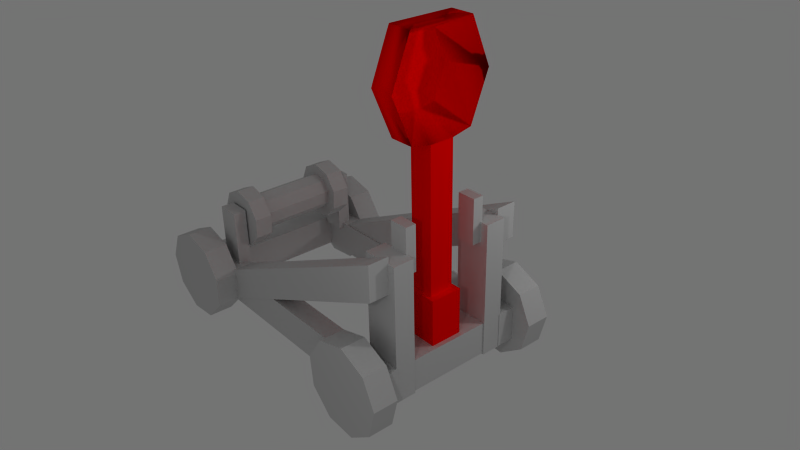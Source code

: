 # Source: Catapult.blend  (saved by Blender 2.77.0; exported with 4.5.12 LTS)
import bpy
from mathutils import Matrix  # noqa: F401  (used for matrix-valued properties, if any)

bpy.ops.wm.read_factory_settings(use_empty=True)
scene = bpy.context.scene
scene.name = 'Scene'

# ---- collections
col_collection_1 = bpy.data.collections.new('Collection 1'); scene.collection.children.link(col_collection_1)

# ---- materials (node trees are filled in below, after node groups)
mat_arm = bpy.data.materials.new('arm')
mat_arm.alpha_threshold = 0.0
mat_arm.diffuse_color = (1.0, 0.0, 0.0, 1.0)
mat_arm.roughness = 0.5
mat_arm.specular_intensity = 0.0
mat_arm.line_color = (0.0, 0.0, 0.0, 1.0)
mat_gestell = bpy.data.materials.new('gestell')
mat_gestell.alpha_threshold = 0.0
mat_gestell.diffuse_color = (0.7631, 0.7631, 0.7631, 1.0)
mat_gestell.roughness = 0.5
mat_gestell.specular_intensity = 0.0
mat_gestell.line_color = (0.0, 0.0, 0.0, 1.0)

# ---- material node trees

# ---- world
world_world_001 = bpy.data.worlds.new('World.001'); scene.world = world_world_001
world_world_001.color = (0.4528, 0.4528, 0.4528)
world_world_001.use_sun_shadow = False
world_world_001.sun_shadow_jitter_overblur = 0.0
world_world_001.cycles.sampling_method = 'NONE'
world_world_001.cycles.sample_map_resolution = 256

# ---- cameras
cam_camera = bpy.data.cameras.new('Camera')
cam_camera.clip_end = 100.0
cam_camera.lens = 35.0
cam_camera.sensor_width = 32.0
cam_camera.sensor_height = 18.0
cam_camera.display_size = 2.0
cam_camera.dof.focus_distance = 0.0
cam_camera.dof.aperture_fstop = 128.0
cam_camera.dof.aperture_blades = 6

# ---- lights
light_point_001 = bpy.data.lights.new('Point.001', 'POINT')
light_point_001.transmission_factor = 0.0
light_point_001.energy = 100.0
light_point_001.shadow_buffer_clip_start = 0.5
light_point_001.shadow_soft_size = 0.1
light_point_001.shadow_maximum_resolution = 0.006
light_point_001.use_absolute_resolution = True
light_point = bpy.data.lights.new('Point', 'POINT')
light_point.transmission_factor = 0.0
light_point.energy = 100.0
light_point.shadow_buffer_clip_start = 0.5
light_point.shadow_soft_size = 0.1
light_point.shadow_maximum_resolution = 0.006
light_point.use_absolute_resolution = True

# ---- meshes
me_cube_001 = bpy.data.meshes.new('Cube.001')
me_cube_001.from_pydata([(20.34, 4.674, -0.5103), (20.34, -4.674, -0.5103), (17.9, -4.674, -0.5103), (17.9, 4.674, -0.5103), (20.34, 4.674, -0.1466), (20.34, -4.674, -0.1466), (17.9, -4.674, -0.1466), (17.9, 4.674, -0.1466), (1.064, 3.455, -0.5103), (1.064, -3.455, -0.5103), (-1.379, -3.455, -0.5103), (-1.379, 3.455, -0.5103), (1.064, 3.455, -0.1466), (1.064, -3.455, -0.1466), (-1.379, -3.455, -0.1466), (-1.379, 3.455, -0.1466), (20.97, -5.784, 0.05739), (20.97, 5.784, 0.05739), (-2.04, -5.784, 0.05739), (-2.04, 5.784, 0.05739), (21.94, -5.784, -0.2512), (21.94, 5.784, -0.2512), (-3.006, -5.784, -0.2512), (-3.006, 5.784, -0.2512), (21.35, -5.784, -0.5801), (21.35, 5.784, -0.5801), (-2.414, -5.784, -0.5801), (-2.414, 5.784, -0.5801), (19.48, -5.784, -0.7754), (19.48, 5.784, -0.7754), (-0.5411, -5.784, -0.7754), (-0.5411, 5.784, -0.7754), (17.2, -5.784, -0.7457), (17.2, 5.784, -0.7457), (1.737, -5.784, -0.7457), (1.737, 5.784, -0.7457), (15.58, -5.784, -0.505), (15.58, 5.784, -0.505), (3.353, -5.784, -0.505), (3.353, 5.784, -0.505), (15.38, -5.784, -0.1658), (15.38, 5.784, -0.1658), (3.552, -5.784, -0.1658), (3.552, 5.784, -0.1658), (16.69, -5.784, 0.1132), (16.69, 5.784, 0.1132), (2.241, -5.784, 0.1132), (2.241, 5.784, 0.1132), (18.9, -5.784, 0.2013), (18.9, 5.784, 0.2013), (0.03263, -5.784, 0.2013), (0.03263, 5.784, 0.2013), (20.97, -7.598, 0.05739), (20.97, 7.598, 0.0574), (-2.039, -7.598, 0.05739), (-2.039, 7.598, 0.0574), (21.94, -7.598, -0.2512), (21.94, 7.598, -0.2512), (-3.006, -7.598, -0.2512), (-3.006, 7.598, -0.2512), (21.35, -7.598, -0.5801), (21.35, 7.598, -0.5801), (-2.414, -7.598, -0.5801), (-2.414, 7.598, -0.5801), (19.48, -7.598, -0.7754), (19.48, 7.598, -0.7754), (-0.5411, -7.598, -0.7754), (-0.5411, 7.598, -0.7754), (17.2, -7.598, -0.7457), (17.2, 7.598, -0.7457), (1.736, -7.598, -0.7457), (1.736, 7.598, -0.7457), (15.58, -7.598, -0.505), (15.58, 7.598, -0.505), (3.353, -7.598, -0.505), (3.353, 7.598, -0.505), (15.38, -7.598, -0.1658), (15.38, 7.598, -0.1658), (3.552, -7.598, -0.1658), (3.552, 7.598, -0.1658), (16.69, -7.598, 0.1132), (16.69, 7.598, 0.1132), (2.241, -7.598, 0.1132), (2.241, 7.598, 0.1132), (18.9, -7.598, 0.2013), (18.9, 7.598, 0.2013), (0.03264, -7.598, 0.2013), (0.03264, 7.598, 0.2013), (18.61, -5.784, -0.2946), (18.61, 5.784, -0.2946), (0.3239, -5.784, -0.2946), (0.3239, 5.784, -0.2946), (18.61, -7.598, -0.2946), (18.61, 7.598, -0.2946), (0.3239, -7.598, -0.2946), (0.3239, 7.598, -0.2946), (0.5201, -2.428, 1.233), (0.5201, -3.211, 1.233), (0.5201, -3.211, 0.7419), (0.5201, -2.428, 0.7419), (-0.8333, -2.428, 1.233), (-0.8333, -3.211, 1.233), (-0.8333, -3.211, 0.7419), (-0.8333, -2.428, 0.7419), (17.81, -4.101, 0.4912), (17.81, -5.095, 0.4912), (17.81, -5.095, -0.1961), (17.81, -4.101, -0.1961), (16.09, -4.101, 0.4912), (16.09, -5.095, 0.4912), (16.09, -5.095, -0.1961), (16.09, -4.101, -0.1961), (1.146, -3.055, 0.9619), (1.146, 3.055, 0.9619), (1.146, -4.561, 0.9619), (1.146, 4.561, 0.9619), (1.146, -4.561, -0.5251), (1.146, 4.561, -0.5251), (1.146, -3.055, -0.5251), (1.146, 3.055, -0.5251), (-1.459, -3.055, 0.9619), (-1.459, 3.055, 0.9619), (-1.459, -4.561, 0.9619), (-1.459, 4.561, 0.9619), (-1.459, -4.561, -0.5251), (-1.459, 4.561, -0.5251), (-1.459, -3.055, -0.5251), (-1.459, 3.055, -0.5251), (17.87, -2.832, 0.4921), (17.87, 2.832, 0.4921), (18.27, -2.832, 0.364), (18.27, 2.832, 0.364), (18.02, -2.832, 0.2274), (18.02, 2.832, 0.2274), (17.24, -2.832, 0.1464), (17.24, 2.832, 0.1464), (16.3, -2.832, 0.1587), (16.3, 2.832, 0.1587), (15.63, -2.832, 0.2586), (15.63, 2.832, 0.2586), (15.55, -2.832, 0.3994), (15.55, 2.832, 0.3994), (16.09, -2.832, 0.5152), (16.09, 2.832, 0.5152), (17.01, -2.832, 0.5518), (17.01, 2.832, 0.5518), (18.27, 1.202e-06, 0.364), (17.87, 1.165e-06, 0.4921), (18.02, 1.243e-06, 0.2274), (17.24, 1.267e-06, 0.1464), (16.3, 1.264e-06, 0.1587), (15.63, 1.235e-06, 0.2586), (15.55, 1.194e-06, 0.3994), (16.09, 1.159e-06, 0.5152), (17.01, 1.148e-06, 0.5518), (17.07, -2.832, 0.6654), (17.07, 2.832, 0.6654), (15.65, -2.832, 0.6086), (15.65, 2.832, 0.6086), (14.81, -2.832, 0.429), (14.81, 2.832, 0.429), (14.93, -2.832, 0.2104), (14.93, 2.832, 0.2104), (15.98, -2.832, 0.05532), (15.98, 2.832, 0.05532), (17.44, -2.832, 0.0362), (17.44, 2.832, 0.0362), (18.65, -2.832, 0.162), (18.65, 2.832, 0.162), (19.03, -2.832, 0.3739), (19.03, 2.832, 0.3739), (18.41, -2.832, 0.5727), (18.41, 2.832, 0.5727), (18.41, -4.144, 0.5727), (18.41, 4.144, 0.5727), (19.03, -4.144, 0.3739), (19.03, 4.144, 0.3739), (18.65, -4.144, 0.162), (18.65, 4.144, 0.162), (17.44, -4.144, 0.0362), (17.44, 4.144, 0.0362), (15.98, -4.144, 0.05532), (15.98, 4.144, 0.05532), (14.93, -4.144, 0.2104), (14.93, 4.144, 0.2104), (14.81, -4.144, 0.429), (14.81, 4.144, 0.429), (15.65, -4.144, 0.6086), (15.65, 4.144, 0.6086), (17.07, -4.144, 0.6654), (17.07, 4.144, 0.6654), (16.89, -4.144, 0.346), (16.89, 4.144, 0.346), (15.74, -4.495, -0.5032), (15.74, 4.495, -0.5032), (15.74, 6.001, -0.5032), (-0.9092, 6.001, 0.6459), (-0.9092, -4.495, 0.6459), (-0.9092, 4.495, 0.6459), (17.94, 4.495, -0.294), (17.94, 6.001, -0.294), (-0.9125, 6.001, 1.034), (-0.9125, 4.495, 1.034), (-0.9125, -6.045, 1.034), (-0.9125, -4.539, 1.034), (17.94, -4.539, -0.294), (17.94, -6.045, -0.294), (-0.9092, -6.045, 0.6459), (-0.9092, -4.539, 0.6459), (15.74, -4.539, -0.5032), (15.74, -6.045, -0.5032), (20.55, -4.455, -0.5159), (20.55, 4.455, -0.5159), (20.55, -5.962, -0.5159), (20.55, 5.962, -0.5159), (-1.502, -5.962, -0.5159), (-1.502, 5.962, -0.5159), (-1.502, -4.455, -0.5159), (-1.502, 4.455, -0.5159), (20.55, -4.455, -0.128), (20.55, 4.455, -0.128), (20.55, -5.962, -0.128), (20.55, 5.962, -0.128), (-1.502, -5.962, -0.128), (-1.502, 5.962, -0.128), (-1.502, -4.455, -0.128), (-1.502, 4.455, -0.128), (16.09, 5.21, -0.1961), (16.09, 4.216, -0.1961), (16.09, 4.216, 0.4912), (16.09, 5.21, 0.4912), (17.81, 5.21, -0.1961), (17.81, 4.216, -0.1961), (17.81, 4.216, 0.4912), (17.81, 5.21, 0.4912), (16.09, 9.741, -0.1961), (-0.8333, 3.097, 0.7419), (-0.8333, 2.314, 0.7419), (-0.8333, 2.314, 1.233), (-0.8333, 3.097, 1.233), (0.5201, 3.097, 0.7419), (0.5201, 2.314, 0.7419), (0.5201, 2.314, 1.233), (0.5201, 3.097, 1.233)], [(193, 197)], [(0, 1, 2, 3), (4, 7, 6, 5), (0, 4, 5, 1), (1, 5, 6, 2), (2, 6, 7, 3), (4, 0, 3, 7), (8, 9, 10, 11), (12, 15, 14, 13), (8, 12, 13, 9), (9, 13, 14, 10), (10, 14, 15, 11), (12, 8, 11, 15), (88, 16, 20), (21, 17, 89), (22, 18, 90), (91, 19, 23), (92, 56, 52), (53, 57, 93), (54, 58, 94), (95, 59, 55), (88, 20, 24), (25, 21, 89), (26, 22, 90), (91, 23, 27), (92, 60, 56), (57, 61, 93), (58, 62, 94), (95, 63, 59), (88, 24, 28), (29, 25, 89), (30, 26, 90), (91, 27, 31), (92, 64, 60), (61, 65, 93), (62, 66, 94), (95, 67, 63), (88, 28, 32), (33, 29, 89), (34, 30, 90), (91, 31, 35), (92, 68, 64), (65, 69, 93), (66, 70, 94), (95, 71, 67), (88, 32, 36), (37, 33, 89), (38, 34, 90), (91, 35, 39), (92, 72, 68), (69, 73, 93), (70, 74, 94), (95, 75, 71), (88, 36, 40), (41, 37, 89), (42, 38, 90), (91, 39, 43), (92, 76, 72), (73, 77, 93), (74, 78, 94), (95, 79, 75), (88, 40, 44), (45, 41, 89), (46, 42, 90), (91, 43, 47), (92, 80, 76), (77, 81, 93), (78, 82, 94), (95, 83, 79), (88, 44, 48), (49, 45, 89), (50, 46, 90), (91, 47, 51), (92, 84, 80), (81, 85, 93), (82, 86, 94), (95, 87, 83), (48, 16, 88), (89, 17, 49), (90, 18, 50), (51, 19, 91), (92, 52, 84), (85, 53, 93), (86, 54, 94), (95, 55, 87), (16, 52, 56, 20), (57, 53, 17, 21), (58, 54, 18, 22), (19, 55, 59, 23), (20, 56, 60, 24), (61, 57, 21, 25), (62, 58, 22, 26), (23, 59, 63, 27), (24, 60, 64, 28), (65, 61, 25, 29), (66, 62, 26, 30), (27, 63, 67, 31), (28, 64, 68, 32), (69, 65, 29, 33), (70, 66, 30, 34), (31, 67, 71, 35), (32, 68, 72, 36), (73, 69, 33, 37), (74, 70, 34, 38), (35, 71, 75, 39), (36, 72, 76, 40), (77, 73, 37, 41), (78, 74, 38, 42), (39, 75, 79, 43), (40, 76, 80, 44), (81, 77, 41, 45), (82, 78, 42, 46), (43, 79, 83, 47), (44, 80, 84, 48), (85, 81, 45, 49), (86, 82, 46, 50), (47, 83, 87, 51), (52, 16, 48, 84), (49, 17, 53, 85), (50, 18, 54, 86), (55, 19, 51, 87), (96, 97, 98, 99), (100, 103, 102, 101), (96, 100, 101, 97), (97, 101, 102, 98), (98, 102, 103, 99), (100, 96, 99, 103), (104, 105, 106, 107), (108, 111, 110, 109), (104, 108, 109, 105), (105, 109, 110, 106), (106, 110, 111, 107), (108, 104, 107, 111), (112, 114, 116, 118), (117, 115, 113, 119), (120, 126, 124, 122), (125, 127, 121, 123), (112, 120, 122, 114), (123, 121, 113, 115), (114, 122, 124, 116), (125, 123, 115, 117), (116, 124, 126, 118), (127, 125, 117, 119), (120, 112, 118, 126), (119, 113, 121, 127), (147, 128, 130, 146), (131, 129, 147, 146), (146, 130, 132, 148), (133, 131, 146, 148), (148, 132, 134, 149), (135, 133, 148, 149), (149, 134, 136, 150), (137, 135, 149, 150), (150, 136, 138, 151), (139, 137, 150, 151), (151, 138, 140, 152), (141, 139, 151, 152), (152, 140, 142, 153), (143, 141, 152, 153), (153, 142, 144, 154), (145, 143, 153, 154), (128, 147, 154, 144), (154, 147, 129, 145), (128, 144, 155, 171), (156, 145, 129, 172), (144, 142, 157, 155), (158, 143, 145, 156), (142, 140, 159, 157), (160, 141, 143, 158), (140, 138, 161, 159), (162, 139, 141, 160), (138, 136, 163, 161), (164, 137, 139, 162), (136, 134, 165, 163), (166, 135, 137, 164), (134, 132, 167, 165), (168, 133, 135, 166), (132, 130, 169, 167), (170, 131, 133, 168), (130, 128, 171, 169), (172, 129, 131, 170), (169, 171, 173, 175), (174, 172, 170, 176), (167, 169, 175, 177), (176, 170, 168, 178), (165, 167, 177, 179), (178, 168, 166, 180), (163, 165, 179, 181), (180, 166, 164, 182), (161, 163, 181, 183), (182, 164, 162, 184), (159, 161, 183, 185), (184, 162, 160, 186), (157, 159, 185, 187), (186, 160, 158, 188), (155, 157, 187, 189), (188, 158, 156, 190), (171, 155, 189, 173), (190, 156, 172, 174), (191, 175, 173), (174, 176, 192), (191, 177, 175), (176, 178, 192), (191, 179, 177), (178, 180, 192), (191, 181, 179), (180, 182, 192), (191, 183, 181), (182, 184, 192), (191, 185, 183), (184, 186, 192), (191, 187, 185), (186, 188, 192), (191, 189, 187), (188, 190, 192), (191, 173, 189), (190, 174, 192), (196, 195, 194, 198), (201, 202, 199, 200), (200, 199, 194, 195), (201, 200, 195, 196), (202, 201, 196, 198), (198, 194, 199, 202), (207, 210, 206, 203), (203, 204, 208, 207), (204, 205, 209, 208), (205, 206, 210, 209), (204, 203, 206, 205), (208, 209, 210, 207), (211, 213, 215, 217), (216, 214, 212, 218), (219, 225, 223, 221), (224, 226, 220, 222), (211, 219, 221, 213), (222, 220, 212, 214), (213, 221, 223, 215), (224, 222, 214, 216), (215, 223, 225, 217), (226, 224, 216, 218), (219, 211, 217, 225), (218, 212, 220, 226), (230, 234, 231, 227), (232, 228, 227, 231), (233, 229, 228, 232), (234, 230, 229, 233), (230, 227, 228, 229), (234, 233, 232, 231), (239, 243, 240, 236), (241, 237, 236, 240), (242, 238, 237, 241), (243, 239, 238, 242), (239, 236, 237, 238), (243, 242, 241, 240)])
me_cube_001.polygons.foreach_set('material_index', [1, 1, 1, 1, 1, 1, 1, 1, 1, 1, 1, 1, 1, 1, 1, 1, 1, 1, 1, 1, 1, 1, 1, 1, 1, 1, 1, 1, 1, 1, 1, 1, 1, 1, 1, 1, 1, 1, 1, 1, 1, 1, 1, 1, 1, 1, 1, 1, 1, 1, 1, 1, 1, 1, 1, 1, 1, 1, 1, 1, 1, 1, 1, 1, 1, 1, 1, 1, 1, 1, 1, 1, 1, 1, 1, 1, 1, 1, 1, 1, 1, 1, 1, 1, 1, 1, 1, 1, 1, 1, 1, 1, 1, 1, 1, 1, 1, 1, 1, 1, 1, 1, 1, 1, 1, 1, 1, 1, 1, 1, 1, 1, 1, 1, 1, 1, 1, 1, 1, 1, 1, 1, 1, 1, 1, 1, 1, 1, 1, 1, 1, 1, 1, 1, 1, 1, 1, 1, 1, 1, 1, 1, 1, 1, 1, 1, 1, 1, 1, 1, 1, 1, 1, 1, 1, 1, 1, 1, 1, 1, 1, 1, 1, 1, 1, 1, 1, 1, 1, 1, 1, 1, 1, 1, 1, 1, 1, 1, 1, 1, 1, 1, 1, 1, 1, 1, 1, 1, 1, 1, 1, 1, 1, 1, 1, 1, 1, 1, 1, 1, 1, 1, 1, 1, 1, 1, 1, 1, 1, 1, 1, 1, 1, 1, 1, 1, 1, 1, 1, 1, 1, 1, 1, 1, 1, 1, 1, 1, 1, 1, 1, 1, 1, 1, 1, 1, 1, 1, 1, 1, 1, 1, 1, 1, 1, 1, 1, 1, 1, 1, 1, 1])
_uv = me_cube_001.uv_layers.new(name='UVTex')
_uv.uv.foreach_set('vector', [0.02652, 0.6259, 0.07363, 0.6259, 0.07363, 0.8023, 0.02652, 0.8023, 0.02652, 0.6259, 0.07363, 0.6259, 0.07363, 0.8023, 0.02652, 0.8023, 0.02652, 0.6259, 0.07363, 0.6259, 0.07363, 0.8023, 0.02652, 0.8023, 0.02652, 0.6259, 0.07363, 0.6259, 0.07363, 0.8023, 0.02652, 0.8023, 0.02652, 0.6259, 0.07363, 0.6259, 0.07363, 0.8023, 0.02652, 0.8023, 0.02652, 0.6259, 0.07363, 0.6259, 0.07363, 0.8023, 0.02652, 0.8023, 0.674, 0.3236, 0.74, 0.3236, 0.7442, 0.4903, 0.6782, 0.4903, 0.674, 0.3236, 0.74, 0.3236, 0.7442, 0.4903, 0.6782, 0.4903, 0.674, 0.3236, 0.74, 0.3236, 0.7442, 0.4903, 0.6782, 0.4903, 0.674, 0.3236, 0.74, 0.3236, 0.7442, 0.4903, 0.6782, 0.4903, 0.674, 0.3236, 0.74, 0.3236, 0.7442, 0.4903, 0.6782, 0.4903, 0.674, 0.3236, 0.74, 0.3236, 0.7442, 0.4903, 0.6782, 0.4903, 0.2089, 0.1031, 0.254, 0.07054, 0.2144, 0.05722, 0.2144, 0.05722, 0.254, 0.07054, 0.2089, 0.1031, 0.2144, 0.05722, 0.254, 0.07054, 0.2089, 0.1031, 0.2089, 0.1031, 0.254, 0.07054, 0.2144, 0.05722, 0.1663, 0.3183, 0.2223, 0.3219, 0.206, 0.347, 0.4045, 0.2178, 0.395, 0.1831, 0.3339, 0.2098, 0.3365, 0.1408, 0.3867, 0.1454, 0.3703, 0.09328, 0.1746, 0.2087, 0.1869, 0.1558, 0.2311, 0.1739, 0.2089, 0.1031, 0.2144, 0.05722, 0.1723, 0.06538, 0.1723, 0.06538, 0.2144, 0.05722, 0.2089, 0.1031, 0.1723, 0.06538, 0.2144, 0.05722, 0.2089, 0.1031, 0.2089, 0.1031, 0.2144, 0.05722, 0.1723, 0.06538, 0.1663, 0.3183, 0.2123, 0.295, 0.2223, 0.3219, 0.395, 0.1831, 0.357, 0.161, 0.3339, 0.2098, 0.3867, 0.1454, 0.4293, 0.1256, 0.3703, 0.09328, 0.1746, 0.2087, 0.1369, 0.1624, 0.1869, 0.1558, 0.2089, 0.1031, 0.1723, 0.06538, 0.1473, 0.09118, 0.1473, 0.09118, 0.1723, 0.06538, 0.2089, 0.1031, 0.1473, 0.09118, 0.1723, 0.06538, 0.2089, 0.1031, 0.2089, 0.1031, 0.1723, 0.06538, 0.1473, 0.09118, 0.1663, 0.3183, 0.1808, 0.2791, 0.2123, 0.295, 0.357, 0.161, 0.3081, 0.1617, 0.3339, 0.2098, 0.4293, 0.1256, 0.4442, 0.09065, 0.3703, 0.09328, 0.1746, 0.2087, 0.1045, 0.1908, 0.1369, 0.1624, 0.2089, 0.1031, 0.1473, 0.09118, 0.1511, 0.1226, 0.1511, 0.1226, 0.1473, 0.09118, 0.2089, 0.1031, 0.1511, 0.1226, 0.1473, 0.09118, 0.2089, 0.1031, 0.2089, 0.1031, 0.1473, 0.09118, 0.1511, 0.1226, 0.1663, 0.3183, 0.1425, 0.2815, 0.1808, 0.2791, 0.3081, 0.1617, 0.2713, 0.1849, 0.3339, 0.2098, 0.4442, 0.09065, 0.4246, 0.05693, 0.3703, 0.09328, 0.1746, 0.2087, 0.1049, 0.2275, 0.1045, 0.1908, 0.2089, 0.1031, 0.1511, 0.1226, 0.1819, 0.1448, 0.1819, 0.1448, 0.1511, 0.1226, 0.2089, 0.1031, 0.1819, 0.1448, 0.1511, 0.1226, 0.2089, 0.1031, 0.2089, 0.1031, 0.1511, 0.1226, 0.1819, 0.1448, 0.1663, 0.3183, 0.1153, 0.3011, 0.1425, 0.2815, 0.2713, 0.1849, 0.2638, 0.2198, 0.3339, 0.2098, 0.4246, 0.05693, 0.3796, 0.04022, 0.3703, 0.09328, 0.1746, 0.2087, 0.1379, 0.2555, 0.1049, 0.2275, 0.2089, 0.1031, 0.1819, 0.1448, 0.2254, 0.1476, 0.2254, 0.1476, 0.1819, 0.1448, 0.2089, 0.1031, 0.2254, 0.1476, 0.1819, 0.1448, 0.2089, 0.1031, 0.2089, 0.1031, 0.1819, 0.1448, 0.2254, 0.1476, 0.1663, 0.3183, 0.112, 0.3288, 0.1153, 0.3011, 0.2638, 0.2198, 0.2891, 0.25, 0.3339, 0.2098, 0.3796, 0.04022, 0.3302, 0.04834, 0.3703, 0.09328, 0.1746, 0.2087, 0.1881, 0.2616, 0.1379, 0.2555, 0.2089, 0.1031, 0.2254, 0.1476, 0.2611, 0.1295, 0.2611, 0.1295, 0.2254, 0.1476, 0.2089, 0.1031, 0.2611, 0.1295, 0.2254, 0.1476, 0.2089, 0.1031, 0.2089, 0.1031, 0.2254, 0.1476, 0.2611, 0.1295, 0.1663, 0.3183, 0.134, 0.3516, 0.112, 0.3288, 0.2891, 0.25, 0.3353, 0.2614, 0.3339, 0.2098, 0.3302, 0.04834, 0.2996, 0.07748, 0.3703, 0.09328, 0.1746, 0.2087, 0.2319, 0.2429, 0.1881, 0.2616, 0.2089, 0.1031, 0.2611, 0.1295, 0.2724, 0.09909, 0.2724, 0.09909, 0.2611, 0.1295, 0.2089, 0.1031, 0.2724, 0.09909, 0.2611, 0.1295, 0.2089, 0.1031, 0.2089, 0.1031, 0.2611, 0.1295, 0.2724, 0.09909, 0.1663, 0.3183, 0.1712, 0.3588, 0.134, 0.3516, 0.3353, 0.2614, 0.3809, 0.2487, 0.3339, 0.2098, 0.2996, 0.07748, 0.3021, 0.114, 0.3703, 0.09328, 0.1746, 0.2087, 0.2489, 0.2083, 0.2319, 0.2429, 0.2724, 0.09909, 0.254, 0.07054, 0.2089, 0.1031, 0.2089, 0.1031, 0.254, 0.07054, 0.2724, 0.09909, 0.2089, 0.1031, 0.254, 0.07054, 0.2724, 0.09909, 0.2724, 0.09909, 0.254, 0.07054, 0.2089, 0.1031, 0.1663, 0.3183, 0.206, 0.347, 0.1712, 0.3588, 0.3809, 0.2487, 0.4045, 0.2178, 0.3339, 0.2098, 0.3021, 0.114, 0.3365, 0.1408, 0.3703, 0.09328, 0.1746, 0.2087, 0.2311, 0.1739, 0.2489, 0.2083, 0.01337, 0.1965, 0.04797, 0.1965, 0.04797, 0.225, 0.01337, 0.225, 0.08673, 0.23, 0.08673, 0.2015, 0.05212, 0.2015, 0.05212, 0.23, 0.04737, 0.07741, 0.04737, 0.04886, 0.01276, 0.04886, 0.01276, 0.07741, 0.05085, 0.05014, 0.08546, 0.05014, 0.08546, 0.07869, 0.05085, 0.07869, 0.01337, 0.225, 0.04797, 0.225, 0.04797, 0.2555, 0.01337, 0.2555, 0.08673, 0.2605, 0.08673, 0.23, 0.05212, 0.23, 0.05212, 0.2605, 0.04737, 0.1078, 0.04737, 0.07741, 0.01276, 0.07741, 0.01276, 0.1078, 0.05085, 0.07869, 0.08546, 0.07869, 0.08546, 0.1091, 0.05085, 0.1091, 0.01337, 0.2402, 0.04797, 0.2402, 0.04797, 0.266, 0.01337, 0.266, 0.08673, 0.271, 0.08673, 0.2452, 0.05212, 0.2452, 0.05212, 0.271, 0.04737, 0.1183, 0.04737, 0.09253, 0.01276, 0.09253, 0.01276, 0.1183, 0.05085, 0.09381, 0.08546, 0.09381, 0.08546, 0.1196, 0.05085, 0.1196, 0.01337, 0.266, 0.04797, 0.266, 0.04797, 0.2974, 0.01337, 0.2974, 0.08673, 0.3024, 0.08673, 0.271, 0.05212, 0.271, 0.05212, 0.3024, 0.04737, 0.1497, 0.04737, 0.1183, 0.01276, 0.1183, 0.01276, 0.1497, 0.05085, 0.1196, 0.08546, 0.1196, 0.08546, 0.151, 0.05085, 0.151, 0.01337, 0.1978, 0.04797, 0.1978, 0.04797, 0.22, 0.01337, 0.22, 0.08673, 0.225, 0.08673, 0.2028, 0.05212, 0.2028, 0.05212, 0.225, 0.04737, 0.0724, 0.04737, 0.05012, 0.01276, 0.05012, 0.01276, 0.0724, 0.05085, 0.0514, 0.08546, 0.0514, 0.08546, 0.07368, 0.05085, 0.07368, 0.01337, 0.2485, 0.04797, 0.2485, 0.04797, 0.2171, 0.01337, 0.2171, 0.08673, 0.2221, 0.08673, 0.2535, 0.05212, 0.2535, 0.05212, 0.2221, 0.04737, 0.06951, 0.04737, 0.1009, 0.01276, 0.1009, 0.01276, 0.06951, 0.05085, 0.1022, 0.08546, 0.1022, 0.08546, 0.07079, 0.05085, 0.07079, 0.01337, 0.2171, 0.04797, 0.2171, 0.04797, 0.1913, 0.01337, 0.1913, 0.08673, 0.1963, 0.08673, 0.2221, 0.05212, 0.2221, 0.05212, 0.1963, 0.04737, 0.0437, 0.04737, 0.06951, 0.01276, 0.06951, 0.01276, 0.0437, 0.05085, 0.07079, 0.08546, 0.07079, 0.08546, 0.04498, 0.05085, 0.04498, 0.01337, 0.2047, 0.04797, 0.2047, 0.04797, 0.1743, 0.01337, 0.1743, 0.08673, 0.1793, 0.08673, 0.2097, 0.05212, 0.2097, 0.05212, 0.1793, 0.04737, 0.02664, 0.04737, 0.05707, 0.01276, 0.05707, 0.01276, 0.02664, 0.05085, 0.05835, 0.08546, 0.05835, 0.08546, 0.02792, 0.05085, 0.02792, 0.04658, 0.1574, 0.01198, 0.1574, 0.01198, 0.1859, 0.04658, 0.1859, 0.05073, 0.1909, 0.05073, 0.1624, 0.08533, 0.1624, 0.08533, 0.1909, 0.01137, 0.03828, 0.01137, 0.009726, 0.04597, 0.009726, 0.04597, 0.03828, 0.08406, 0.01101, 0.04946, 0.01101, 0.04946, 0.03956, 0.08406, 0.03956, 0.04645, 0.5833, 0.04635, 0.5521, 0.05531, 0.5521, 0.05541, 0.5832, 0.01523, 0.5521, 0.02418, 0.5521, 0.02409, 0.5833, 0.01513, 0.5832, 0.04635, 0.5209, 0.07748, 0.5208, 0.07758, 0.552, 0.04645, 0.5521, 0.06437, 0.5521, 0.06446, 0.5832, 0.0555, 0.5833, 0.05541, 0.5521, 0.01513, 0.5209, 0.04626, 0.5208, 0.04635, 0.552, 0.01523, 0.5521, 0.06456, 0.5833, 0.06446, 0.5521, 0.07342, 0.5521, 0.07352, 0.5832, 0.0774, 0.4188, 0.07726, 0.4643, 0.06282, 0.4643, 0.06296, 0.4187, 0.09212, 0.4187, 0.1066, 0.4188, 0.1064, 0.4643, 0.09199, 0.4643, 0.1229, 0.373, 0.1231, 0.4186, 0.07754, 0.4187, 0.0774, 0.3731, 0.09185, 0.4187, 0.09199, 0.4643, 0.07754, 0.4643, 0.0774, 0.4188, 0.03173, 0.3731, 0.07726, 0.373, 0.0774, 0.4186, 0.03187, 0.4187, 0.03187, 0.4643, 0.03173, 0.4188, 0.04618, 0.4187, 0.04632, 0.4643, 0.4576, 0.2542, 0.4964, 0.2569, 0.4999, 0.4544, 0.4623, 0.4533, 0.4999, 0.4544, 0.4964, 0.2569, 0.4576, 0.2542, 0.4623, 0.4533, 0.4554, 0.456, 0.4554, 0.7715, 0.4193, 0.7721, 0.4204, 0.4552, 0.4193, 0.7721, 0.4554, 0.7715, 0.4554, 0.456, 0.4204, 0.4552, 0.5388, 0.3403, 0.5063, 0.3281, 0.5071, 0.3044, 0.5405, 0.3157, 0.5071, 0.3044, 0.5063, 0.3281, 0.5388, 0.3403, 0.5405, 0.3157, 0.499, 0.7724, 0.4603, 0.7705, 0.4594, 0.4555, 0.5015, 0.4573, 0.4594, 0.4555, 0.4603, 0.7705, 0.499, 0.7724, 0.5015, 0.4573, 0.5807, 0.3176, 0.5814, 0.3419, 0.5443, 0.3412, 0.5459, 0.3152, 0.5443, 0.3412, 0.5814, 0.3419, 0.5807, 0.3176, 0.5459, 0.3152, 0.4169, 0.2541, 0.453, 0.2534, 0.4565, 0.4545, 0.4204, 0.4552, 0.4565, 0.4545, 0.453, 0.2534, 0.4169, 0.2541, 0.4204, 0.4552, 1.006, 0.1547, 1.006, 0.1942, 0.9496, 0.1942, 0.9496, 0.1547, 0.9496, 0.1151, 1.006, 0.1151, 1.006, 0.1547, 0.9496, 0.1547, 0.9496, 0.1547, 0.9496, 0.1942, 0.8935, 0.1942, 0.8935, 0.1547, 0.8935, 0.1151, 0.9496, 0.1151, 0.9496, 0.1547, 0.8935, 0.1547, 0.8935, 0.1547, 0.8935, 0.1942, 0.8375, 0.1942, 0.8375, 0.1547, 0.8375, 0.1151, 0.8935, 0.1151, 0.8935, 0.1547, 0.8375, 0.1547, 0.8375, 0.1547, 0.8375, 0.1942, 0.7815, 0.1942, 0.7815, 0.1547, 0.7815, 0.1151, 0.8375, 0.1151, 0.8375, 0.1547, 0.7815, 0.1547, 0.7815, 0.1547, 0.7815, 0.1942, 0.7254, 0.1942, 0.7254, 0.1547, 0.7254, 0.1151, 0.7815, 0.1151, 0.7815, 0.1547, 0.7254, 0.1547, 0.7254, 0.1547, 0.7254, 0.1942, 0.6694, 0.1942, 0.6694, 0.1547, 0.6694, 0.1151, 0.7254, 0.1151, 0.7254, 0.1547, 0.6694, 0.1547, 0.6694, 0.1547, 0.6694, 0.1942, 0.6133, 0.1942, 0.6133, 0.1547, 0.6133, 0.1151, 0.6694, 0.1151, 0.6694, 0.1547, 0.6133, 0.1547, 0.6133, 0.1547, 0.6133, 0.1942, 0.5573, 0.1942, 0.5573, 0.1547, 0.5573, 0.1151, 0.6133, 0.1151, 0.6133, 0.1547, 0.5573, 0.1547, 0.5013, 0.1942, 0.5013, 0.1547, 0.5573, 0.1547, 0.5573, 0.1942, 0.5573, 0.1547, 0.5013, 0.1547, 0.5013, 0.1151, 0.5573, 0.1151, 0.8941, 0.6542, 0.8809, 0.6586, 0.882, 0.6671, 0.9024, 0.6602, 0.882, 0.6671, 0.8809, 0.6586, 0.8941, 0.6542, 0.9024, 0.6602, 0.8809, 0.6586, 0.8669, 0.6559, 0.8602, 0.6629, 0.882, 0.6671, 0.8602, 0.6629, 0.8669, 0.6559, 0.8809, 0.6586, 0.882, 0.6671, 0.8669, 0.6559, 0.8586, 0.6473, 0.8472, 0.6495, 0.8602, 0.6629, 0.8472, 0.6495, 0.8586, 0.6473, 0.8669, 0.6559, 0.8602, 0.6629, 0.8586, 0.6473, 0.8598, 0.6369, 0.8492, 0.6333, 0.8472, 0.6495, 0.8492, 0.6333, 0.8598, 0.6369, 0.8586, 0.6473, 0.8472, 0.6495, 0.8598, 0.6369, 0.8701, 0.6294, 0.8651, 0.6218, 0.8492, 0.6333, 0.8651, 0.6218, 0.8701, 0.6294, 0.8598, 0.6369, 0.8492, 0.6333, 0.8701, 0.6294, 0.8846, 0.6285, 0.8876, 0.6203, 0.8651, 0.6218, 0.8876, 0.6203, 0.8846, 0.6285, 0.8701, 0.6294, 0.8651, 0.6218, 0.8846, 0.6285, 0.8965, 0.6345, 0.9061, 0.6297, 0.8876, 0.6203, 0.9061, 0.6297, 0.8965, 0.6345, 0.8846, 0.6285, 0.8876, 0.6203, 0.8965, 0.6345, 0.9002, 0.6447, 0.9119, 0.6454, 0.9061, 0.6297, 0.9119, 0.6454, 0.9002, 0.6447, 0.8965, 0.6345, 0.9061, 0.6297, 0.9002, 0.6447, 0.8941, 0.6542, 0.9024, 0.6602, 0.9119, 0.6454, 0.9024, 0.6602, 0.8941, 0.6542, 0.9002, 0.6447, 0.9119, 0.6454, 0.9612, 0.8299, 0.9612, 0.8785, 0.9416, 0.8785, 0.9416, 0.8299, 0.9809, 0.8787, 0.9612, 0.8787, 0.9612, 0.83, 0.9809, 0.83, 0.9612, 0.7812, 0.9612, 0.8299, 0.9416, 0.8299, 0.9416, 0.7812, 0.9809, 0.83, 0.9612, 0.83, 0.9612, 0.7813, 0.9809, 0.7813, 0.9612, 0.7326, 0.9612, 0.7812, 0.9416, 0.7812, 0.9416, 0.7326, 0.9809, 0.7813, 0.9612, 0.7813, 0.9612, 0.7327, 0.9809, 0.7327, 0.9612, 0.6839, 0.9612, 0.7326, 0.9416, 0.7326, 0.9416, 0.6839, 0.9809, 0.7327, 0.9612, 0.7327, 0.9612, 0.684, 0.9809, 0.684, 0.9612, 0.6352, 0.9612, 0.6839, 0.9416, 0.6839, 0.9416, 0.6352, 0.9809, 0.684, 0.9612, 0.684, 0.9612, 0.6353, 0.9809, 0.6353, 0.9612, 0.5866, 0.9612, 0.6352, 0.9416, 0.6352, 0.9416, 0.5866, 0.9809, 0.6353, 0.9612, 0.6353, 0.9612, 0.5866, 0.9809, 0.5866, 0.9612, 0.5379, 0.9612, 0.5866, 0.9416, 0.5866, 0.9416, 0.5379, 0.9809, 0.5866, 0.9612, 0.5866, 0.9612, 0.5379, 0.9809, 0.5379, 0.9612, 0.4893, 0.9612, 0.5379, 0.9416, 0.5379, 0.9416, 0.4893, 0.9809, 0.5379, 0.9612, 0.5379, 0.9612, 0.4893, 0.9809, 0.4893, 0.9612, 0.4406, 0.9612, 0.4893, 0.9416, 0.4893, 0.9416, 0.4406, 0.9809, 0.4893, 0.9612, 0.4893, 0.9612, 0.4406, 0.9809, 0.4406, 0.8791, 0.6433, 0.9119, 0.6454, 0.9024, 0.6602, 0.9024, 0.6602, 0.9119, 0.6454, 0.8791, 0.6433, 0.8791, 0.6433, 0.9061, 0.6297, 0.9119, 0.6454, 0.9119, 0.6454, 0.9061, 0.6297, 0.8791, 0.6433, 0.8791, 0.6433, 0.8876, 0.6203, 0.9061, 0.6297, 0.9061, 0.6297, 0.8876, 0.6203, 0.8791, 0.6433, 0.8791, 0.6433, 0.8651, 0.6218, 0.8876, 0.6203, 0.8876, 0.6203, 0.8651, 0.6218, 0.8791, 0.6433, 0.8791, 0.6433, 0.8492, 0.6333, 0.8651, 0.6218, 0.8651, 0.6218, 0.8492, 0.6333, 0.8791, 0.6433, 0.8791, 0.6433, 0.8472, 0.6495, 0.8492, 0.6333, 0.8492, 0.6333, 0.8472, 0.6495, 0.8791, 0.6433, 0.8791, 0.6433, 0.8602, 0.6629, 0.8472, 0.6495, 0.8472, 0.6495, 0.8602, 0.6629, 0.8791, 0.6433, 0.8791, 0.6433, 0.882, 0.6671, 0.8602, 0.6629, 0.8602, 0.6629, 0.882, 0.6671, 0.8791, 0.6433, 0.8791, 0.6433, 0.9024, 0.6602, 0.882, 0.6671, 0.882, 0.6671, 0.9024, 0.6602, 0.8791, 0.6433, 0.9104, 0.606, 0.9104, 0.3954, 0.8423, 0.3954, 0.8423, 0.606, 0.827, 0.7684, 0.827, 0.5578, 0.7589, 0.5578, 0.7589, 0.7684, 0.7515, 0.7577, 0.7515, 0.5471, 0.6834, 0.5471, 0.6834, 0.7577, 0.8214, 0.9865, 0.8214, 0.7759, 0.7533, 0.7759, 0.7533, 0.9865, 0.7447, 0.9932, 0.7447, 0.7826, 0.6766, 0.7826, 0.6766, 0.9932, 0.8288, 0.5455, 0.8288, 0.335, 0.7606, 0.335, 0.7606, 0.5455, 0.8288, 0.5455, 0.8288, 0.335, 0.7606, 0.335, 0.7606, 0.5455, 0.7447, 0.9932, 0.7447, 0.7826, 0.6766, 0.7826, 0.6766, 0.9932, 0.8214, 0.9865, 0.8214, 0.7759, 0.7533, 0.7759, 0.7533, 0.9865, 0.7502, 0.7647, 0.7502, 0.5541, 0.682, 0.5541, 0.682, 0.7647, 0.827, 0.7684, 0.827, 0.5578, 0.7589, 0.5578, 0.7589, 0.7684, 0.9104, 0.606, 0.9104, 0.3954, 0.8423, 0.3954, 0.8423, 0.606, 0.5114, 0.5895, 0.5739, 0.5895, 0.5753, 0.7822, 0.5128, 0.7822, 0.5753, 0.7822, 0.5739, 0.5895, 0.5114, 0.5895, 0.5128, 0.7822, 0.5945, 0.3744, 0.657, 0.3744, 0.6584, 0.567, 0.5959, 0.567, 0.6584, 0.567, 0.657, 0.3744, 0.5945, 0.3744, 0.5959, 0.567, 0.5991, 0.7938, 0.6615, 0.7938, 0.6629, 0.9864, 0.6005, 0.9864, 0.6629, 0.9864, 0.6615, 0.7938, 0.5991, 0.7938, 0.6005, 0.9864, 0.5963, 0.5825, 0.6587, 0.5825, 0.6601, 0.7752, 0.5977, 0.7752, 0.6601, 0.7752, 0.6587, 0.5825, 0.5963, 0.5825, 0.5977, 0.7752, 0.5112, 0.3763, 0.5736, 0.3763, 0.575, 0.569, 0.5126, 0.569, 0.575, 0.569, 0.5736, 0.3763, 0.5112, 0.3763, 0.5126, 0.569, 0.5164, 0.7972, 0.5788, 0.7972, 0.5802, 0.9898, 0.5178, 0.9898, 0.5802, 0.9898, 0.5788, 0.7972, 0.5164, 0.7972, 0.5178, 0.9898, 0.03187, 0.4643, 0.03173, 0.4188, 0.04618, 0.4187, 0.04632, 0.4643, 0.03173, 0.3731, 0.07726, 0.373, 0.0774, 0.4186, 0.03187, 0.4187, 0.09185, 0.4187, 0.09199, 0.4643, 0.07754, 0.4643, 0.0774, 0.4188, 0.1229, 0.373, 0.1231, 0.4186, 0.07754, 0.4187, 0.0774, 0.3731, 0.09212, 0.4187, 0.1066, 0.4188, 0.1064, 0.4643, 0.09199, 0.4643, 0.0774, 0.4188, 0.07726, 0.4643, 0.06282, 0.4643, 0.06296, 0.4187, 0.06456, 0.5833, 0.06446, 0.5521, 0.07342, 0.5521, 0.07352, 0.5832, 0.01513, 0.5209, 0.04626, 0.5208, 0.04635, 0.552, 0.01523, 0.5521, 0.06437, 0.5521, 0.06446, 0.5832, 0.0555, 0.5833, 0.05541, 0.5521, 0.04635, 0.5209, 0.07748, 0.5208, 0.07758, 0.552, 0.04645, 0.5521, 0.01523, 0.5521, 0.02418, 0.5521, 0.02409, 0.5833, 0.01513, 0.5832, 0.04645, 0.5833, 0.04635, 0.5521, 0.05531, 0.5521, 0.05541, 0.5832])
me_cube_001.materials.append(mat_arm)
me_cube_001.materials.append(mat_gestell)
me_cube_001.use_remesh_preserve_volume = False
me_cube_001.use_remesh_preserve_attributes = False
me_cube_001.use_mirror_vertex_groups = False
me_cube_001.update()
me_cube = bpy.data.meshes.new('Cube')
me_cube.from_pydata([(1.306, 1.167, -0.1642), (1.306, -1.167, -0.1642), (-1.031, -1.167, -0.1642), (-1.031, 1.167, -0.1642), (1.306, 1.167, 0.3579), (1.306, -1.167, 0.3579), (-1.031, -1.167, 0.3579), (-1.031, 1.167, 0.3579), (15.74, -4.495, -0.5032), (-0.9092, -4.495, 0.6459), (1.208, 0.8733, 0.1113), (1.208, -0.8733, 0.1113), (-0.5392, -0.8733, 0.1113), (-0.5392, 0.8733, 0.1113), (1.208, 2.31, 1.946), (1.208, -2.31, 1.946), (-0.5392, -2.31, 1.946), (-0.5392, 2.31, 1.946), (-0.5392, 2.31, 2.945), (-0.5392, -2.31, 2.945), (1.208, -2.31, 2.945), (1.208, 2.31, 2.945), (2.482, 0.9224, 2.645), (2.482, -0.9224, 2.645), (2.482, -0.9224, 2.246), (2.482, 0.9224, 2.246), (1.929, -1.885, 2.853), (1.929, 1.885, 2.853), (1.929, 1.885, 2.037), (1.929, -1.885, 2.037), (1.208, 0.8733, 1.902), (1.208, -0.8733, 1.902), (-0.5392, -0.8733, 1.902), (-0.5392, 0.8733, 1.902), (-0.5392, -3.681, 2.445), (-0.5392, 3.681, 2.445), (1.208, -3.681, 2.445), (1.208, 3.681, 2.445), (2.482, 1.47, 2.445), (2.482, -1.47, 2.445), (1.929, 3.004, 2.445), (1.929, -3.004, 2.445), (1.85, 2.463, 2.45), (1.85, -2.463, 2.45), (1.85, 0.5843, 2.086), (1.85, -0.5843, 2.086), (1.85, -1.546, 2.784), (1.85, 1.546, 2.784), (1.85, 1.546, 2.116), (1.85, -1.546, 2.116), (2.18, -0.7534, 2.24), (2.18, 0.7534, 2.24), (2.18, 0.7534, 2.566), (2.18, -0.7534, 2.566), (2.18, -0.2848, 2.226), (2.18, 0.2848, 2.226), (2.18, -1.201, 2.403), (2.18, 1.201, 2.403), (1.208, -9.462e-07, 0.1113), (-0.5392, -6.599e-07, 0.1113), (1.208, -1.05e-06, 1.946), (-0.5392, 7.196e-07, 2.945), (1.208, -1.05e-06, 2.945), (2.482, -3.653e-06, 2.645), (2.482, -3.653e-06, 2.246), (1.929, -2.404e-06, 2.853), (1.929, -2.404e-06, 2.037), (1.208, -1.415e-06, 1.902), (-0.5392, -7.64e-07, 1.902), (2.482, -4.902e-06, 2.445), (1.85, -4.777e-07, 2.086), (1.85, 5.634e-07, 2.784), (2.18, 5.634e-07, 2.566), (2.18, -2.218e-08, 2.226), (2.18, 5.634e-07, 2.24), (2.18, 8.237e-07, 2.403), (16.09, 9.741, -0.1961)], [(8, 9)], [(0, 1, 2, 3), (4, 7, 6, 5), (0, 4, 5, 1), (1, 5, 6, 2), (2, 6, 7, 3), (4, 0, 3, 7), (11, 31, 32, 12), (31, 15, 16, 32), (14, 30, 33, 17), (30, 10, 13, 33), (15, 36, 34, 16), (36, 20, 19, 34), (17, 35, 37, 14), (35, 18, 21, 37), (27, 40, 37, 21), (40, 28, 14, 37), (22, 38, 40, 27), (38, 25, 28, 40), (29, 41, 36, 15), (41, 26, 20, 36), (24, 39, 41, 29), (39, 23, 26, 41), (18, 35, 42, 47), (35, 17, 48, 42), (34, 19, 46, 43), (16, 34, 43, 49), (17, 33, 44, 48), (32, 16, 49, 45), (45, 49, 50, 54), (48, 44, 55, 51), (49, 43, 56, 50), (43, 46, 53, 56), (42, 48, 51, 57), (47, 42, 57, 52), (10, 58, 59, 13), (58, 11, 12, 59), (18, 61, 62, 21), (61, 19, 20, 62), (26, 65, 62, 20), (65, 27, 21, 62), (23, 63, 65, 26), (63, 22, 27, 65), (28, 66, 60, 14), (66, 29, 15, 60), (25, 64, 66, 28), (64, 24, 29, 66), (58, 10, 30, 67), (67, 31, 11, 58), (14, 60, 67, 30), (60, 15, 31, 67), (32, 68, 59, 12), (68, 33, 13, 59), (38, 69, 64, 25), (69, 39, 24, 64), (22, 63, 69, 38), (63, 23, 39, 69), (33, 68, 70, 44), (68, 32, 45, 70), (19, 61, 71, 46), (61, 18, 47, 71), (46, 71, 72, 53), (71, 47, 52, 72), (44, 70, 73, 55), (70, 45, 54, 73), (50, 74, 73, 54), (74, 51, 55, 73), (56, 75, 74, 50), (75, 57, 51, 74), (53, 72, 75, 56), (72, 52, 57, 75)])
me_cube.polygons.foreach_set('use_smooth', [0, 0, 0, 0, 0, 0, 0, 1, 1, 0, 1, 1, 1, 1, 1, 1, 1, 1, 1, 1, 1, 1, 1, 1, 1, 1, 1, 1, 1, 1, 1, 1, 1, 1, 0, 0, 1, 1, 1, 1, 1, 1, 1, 1, 1, 1, 0, 0, 1, 1, 0, 0, 1, 1, 1, 1, 1, 1, 1, 1, 1, 1, 1, 1, 1, 1, 1, 1, 1, 1])
_uv = me_cube.uv_layers.new(name='UVTex')
_uv.uv.foreach_set('vector', [0.9862, 0.8971, 0.9878, 0.9912, 0.8546, 0.9906, 0.853, 0.8965, 0.9862, 0.8971, 0.9878, 0.9912, 0.8546, 0.9906, 0.853, 0.8965, 0.9862, 0.8971, 0.9878, 0.9912, 0.8546, 0.9906, 0.853, 0.8965, 0.9862, 0.8971, 0.9878, 0.9912, 0.8546, 0.9906, 0.853, 0.8965, 0.9862, 0.8971, 0.9878, 0.9912, 0.8546, 0.9906, 0.853, 0.8965, 0.9862, 0.8971, 0.9878, 0.9912, 0.8546, 0.9906, 0.853, 0.8965, 0.2355, 0.4713, 0.2355, 0.7639, 0.1767, 0.7639, 0.1767, 0.4713, 0.3259, 0.5845, 0.3259, 0.5924, 0.2602, 0.5924, 0.2602, 0.5845, 0.3259, 0.5924, 0.3259, 0.5845, 0.2602, 0.5845, 0.2602, 0.5924, 0.2355, 0.7639, 0.2355, 0.4713, 0.1767, 0.4713, 0.1767, 0.7639, 0.3259, 0.5924, 0.3259, 0.6835, 0.2602, 0.6835, 0.2602, 0.5924, 0.3259, 0.6835, 0.3259, 0.7746, 0.2602, 0.7746, 0.2602, 0.6835, 0.2602, 0.5924, 0.2602, 0.6835, 0.3259, 0.6835, 0.3259, 0.5924, 0.2602, 0.6835, 0.2602, 0.7746, 0.3259, 0.7746, 0.3259, 0.6835, 0.4383, 0.9727, 0.4833, 0.8933, 0.5105, 0.8933, 0.4554, 0.9906, 0.4833, 0.8933, 0.4383, 0.8139, 0.4554, 0.796, 0.5105, 0.8933, 0.3997, 0.9322, 0.4217, 0.8933, 0.4833, 0.8933, 0.4383, 0.9727, 0.4217, 0.8933, 0.3997, 0.8545, 0.4383, 0.8139, 0.4833, 0.8933, 0.2869, 0.8139, 0.242, 0.8933, 0.2148, 0.8933, 0.2699, 0.796, 0.242, 0.8933, 0.2869, 0.9727, 0.2699, 0.9906, 0.2148, 0.8933, 0.3256, 0.8545, 0.3036, 0.8933, 0.242, 0.8933, 0.2869, 0.8139, 0.3036, 0.8933, 0.3256, 0.9322, 0.2869, 0.9727, 0.242, 0.8933, 0.2614, 0.5442, 0.2614, 0.5722, 0.329, 0.5473, 0.329, 0.5286, 0.2614, 0.5365, 0.2614, 0.5085, 0.329, 0.4928, 0.329, 0.5116, 0.2614, 0.5288, 0.2614, 0.5569, 0.329, 0.5725, 0.329, 0.5537, 0.2614, 0.5211, 0.2614, 0.4931, 0.329, 0.518, 0.329, 0.5368, 0.2614, 0.5442, 0.2614, 0.5148, 0.329, 0.5089, 0.329, 0.5286, 0.2614, 0.5505, 0.2614, 0.5211, 0.329, 0.5368, 0.329, 0.5564, 0.1013, 0.8573, 0.06356, 0.8629, 0.09469, 0.8867, 0.1131, 0.884, 0.185, 0.8629, 0.1473, 0.8573, 0.1355, 0.884, 0.1539, 0.8867, 0.06356, 0.8629, 0.0275, 0.9266, 0.07711, 0.9178, 0.09469, 0.8867, 0.0275, 0.9266, 0.06356, 0.9903, 0.09469, 0.9488, 0.07711, 0.9178, 0.2211, 0.9266, 0.185, 0.8629, 0.1539, 0.8867, 0.1715, 0.9178, 0.185, 0.9903, 0.2211, 0.9266, 0.1715, 0.9178, 0.1539, 0.9488, 0.3977, 0.4387, 0.3626, 0.4387, 0.3626, 0.4387, 0.3977, 0.4387, 0.3626, 0.4387, 0.3276, 0.4387, 0.3276, 0.4387, 0.3626, 0.4387, 0.1564, 0.7795, 0.1564, 0.8387, 0.0944, 0.8387, 0.0944, 0.7795, 0.1564, 0.8387, 0.1564, 0.898, 0.0944, 0.898, 0.0944, 0.8387, 0.2869, 0.9727, 0.3626, 0.9727, 0.3626, 0.9906, 0.2699, 0.9906, 0.3626, 0.9727, 0.4383, 0.9727, 0.4554, 0.9906, 0.3626, 0.9906, 0.3256, 0.9322, 0.3626, 0.9322, 0.3626, 0.9727, 0.2869, 0.9727, 0.3626, 0.9322, 0.3997, 0.9322, 0.4383, 0.9727, 0.3626, 0.9727, 0.4383, 0.8139, 0.3626, 0.8139, 0.3626, 0.796, 0.4554, 0.796, 0.3626, 0.8139, 0.2869, 0.8139, 0.2699, 0.796, 0.3626, 0.796, 0.3997, 0.8545, 0.3626, 0.8545, 0.3626, 0.8139, 0.4383, 0.8139, 0.3626, 0.8545, 0.3256, 0.8545, 0.2869, 0.8139, 0.3626, 0.8139, 0.3626, 0.4387, 0.3977, 0.4387, 0.3977, 0.7875, 0.3626, 0.7875, 0.3626, 0.7875, 0.3276, 0.7875, 0.3276, 0.4387, 0.3626, 0.4387, 0.4554, 0.796, 0.3626, 0.796, 0.3626, 0.7875, 0.3977, 0.7875, 0.3626, 0.796, 0.2699, 0.796, 0.3276, 0.7875, 0.3626, 0.7875, 0.08998, 0.8222, 0.1243, 0.8222, 0.1243, 0.4808, 0.08998, 0.4808, 0.1243, 0.8222, 0.1586, 0.8222, 0.1586, 0.4808, 0.1243, 0.4808, 0.4217, 0.8933, 0.3626, 0.8933, 0.3626, 0.8545, 0.3997, 0.8545, 0.3626, 0.8933, 0.3036, 0.8933, 0.3256, 0.8545, 0.3626, 0.8545, 0.3997, 0.9322, 0.3626, 0.9322, 0.3626, 0.8933, 0.4217, 0.8933, 0.3626, 0.9322, 0.3256, 0.9322, 0.3036, 0.8933, 0.3626, 0.8933, 0.1586, 0.8222, 0.1243, 0.8222, 0.1243, 0.8573, 0.1473, 0.8573, 0.1243, 0.8222, 0.08998, 0.8222, 0.1013, 0.8573, 0.1243, 0.8573, 0.2614, 0.5211, 0.2614, 0.5684, 0.329, 0.5684, 0.329, 0.5368, 0.2614, 0.5327, 0.2614, 0.5799, 0.329, 0.5643, 0.329, 0.5327, 0.06356, 0.9903, 0.1243, 0.9903, 0.1243, 0.9488, 0.09469, 0.9488, 0.1243, 0.9903, 0.185, 0.9903, 0.1539, 0.9488, 0.1243, 0.9488, 0.1473, 0.8573, 0.1243, 0.8573, 0.1243, 0.884, 0.1355, 0.884, 0.3626, 0.8234, 0.3392, 0.8234, 0.3512, 0.8507, 0.3626, 0.8507, 0.09469, 0.8867, 0.1243, 0.8867, 0.1243, 0.884, 0.1131, 0.884, 0.1243, 0.8867, 0.1539, 0.8867, 0.1355, 0.884, 0.1243, 0.884, 0.07711, 0.9178, 0.1243, 0.9178, 0.1243, 0.8867, 0.09469, 0.8867, 0.1243, 0.9178, 0.1715, 0.9178, 0.1539, 0.8867, 0.1243, 0.8867, 0.09469, 0.9488, 0.1243, 0.9488, 0.1243, 0.9178, 0.07711, 0.9178, 0.1243, 0.9488, 0.1539, 0.9488, 0.1715, 0.9178, 0.1243, 0.9178])
me_cube.materials.append(mat_arm)
me_cube.materials.append(mat_gestell)
me_cube.use_remesh_preserve_volume = False
me_cube.use_remesh_preserve_attributes = False
me_cube.use_mirror_vertex_groups = False
me_cube.update()

# ---- objects
ob_point_001 = bpy.data.objects.new('Point.001', light_point_001)
ob_point = bpy.data.objects.new('Point', light_point)
ob_camera = bpy.data.objects.new('Camera', cam_camera)
ob_cube_001 = bpy.data.objects.new('Cube.001', me_cube_001)
ob_cube = bpy.data.objects.new('Cube', me_cube)

# ---- transforms, parenting, visibility, modifiers, constraints
ob_point_001.location = (4.842, 2.694, 3.011)
ob_point_001.lineart.crease_threshold = 0.0
ob_point.location = (5.282, -3.822, 3.744)
ob_point.lineart.crease_threshold = 0.0
ob_camera.location = (8.922, -5.744, 6.199)
ob_camera.rotation_euler = (1.074, 0.01838, 0.8719)
ob_camera.lineart.crease_threshold = 0.0
ob_cube_001.location = (2.543, 0.02461, 0.2556)
ob_cube_001.rotation_euler = (0.0, -0.0, 3.142)
ob_cube_001.scale = (0.1818, 0.1818, 1.221)
ob_cube_001.lock_rotations_4d = False
ob_cube_001.empty_display_type = 'ARROWS'
ob_cube_001.color = (0.0, 0.0, 0.0, 1.0)
ob_cube_001.lineart.crease_threshold = 0.0
_vg = ob_cube_001.vertex_groups.new(name='kabel')
ob_cube.location = (2.543, 0.02461, 0.2556)
ob_cube.rotation_euler = (0.0, -0.0, 3.142)
ob_cube.scale = (0.1818, 0.1818, 1.221)
ob_cube.lock_rotations_4d = False
ob_cube.empty_display_type = 'ARROWS'
ob_cube.color = (0.0, 0.0, 0.0, 1.0)
ob_cube.lineart.crease_threshold = 0.0
_vg = ob_cube.vertex_groups.new(name='kabel')

# ---- collection membership
col_collection_1.objects.link(ob_point_001)
col_collection_1.objects.link(ob_point)
col_collection_1.objects.link(ob_camera)
col_collection_1.objects.link(ob_cube_001)
col_collection_1.objects.link(ob_cube)

# ---- scene / render settings (as saved in the file)
scene.camera = ob_camera
scene.frame_start = 1; scene.frame_end = 250; scene.frame_set(0)
scene.render.engine = 'BLENDER_EEVEE_NEXT'
scene.render.image_settings.file_format = 'JPEG'
scene.render.image_settings.color_mode = 'RGB'
scene.render.image_settings.compression = 90
scene.render.resolution_x = 1280
scene.render.resolution_y = 720
scene.render.dither_intensity = 0.0
scene.render.use_compositing = False
scene.render.use_sequencer = False
scene.render.bake_margin = 2
scene.render.bake_bias = 0.0
scene.render.use_stamp_time = False
scene.render.use_stamp_date = False
scene.render.use_stamp_frame = False
scene.render.use_stamp_camera = False
scene.render.use_stamp_scene = False
scene.render.use_stamp_filename = False
scene.render.use_stamp_render_time = False
scene.render.stamp_font_size = 0
scene.cycles.use_denoising = False
scene.cycles.samples = 10
scene.cycles.sampling_pattern = 'TABULATED_SOBOL'
scene.cycles.light_sampling_threshold = 0.0
scene.cycles.use_adaptive_sampling = False
scene.cycles.use_light_tree = False
scene.cycles.blur_glossy = 0.0
scene.cycles.volume_bounces = 1
scene.cycles.pixel_filter_type = 'GAUSSIAN'
scene.cycles.sample_clamp_indirect = 0.0
scene.view_settings.view_transform = 'Raw'
bpy.context.view_layer.update()
